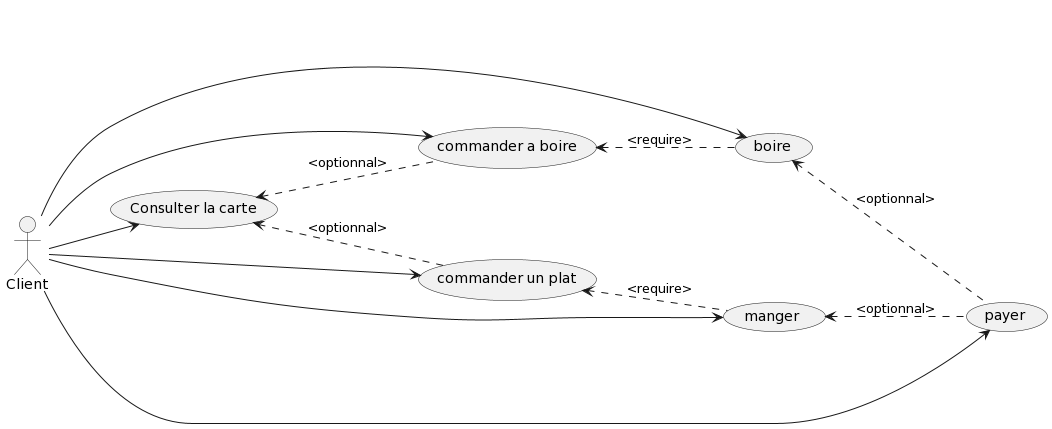

The diagram above was rendered by PlantUML. Its source (embedded in the PNG):
@startuml
left to right direction

Client as C
(Consulter la carte) as 01
(commander un plat) as 02A
(commander a boire) as 02B
(manger) as 03A
(boire) as 03B
(payer) as 04
C --> 01
C --> 02A
C --> 02B
C --> 03A
C --> 03B
C --> 04

01 <.. 02A: <optionnal>
01 <.. 02B: <optionnal>

02A <.. 03A: <require>
02B <.. 03B: <require>

03A <.. 04: <optionnal>
03B <.. 04: <optionnal>
@enduml